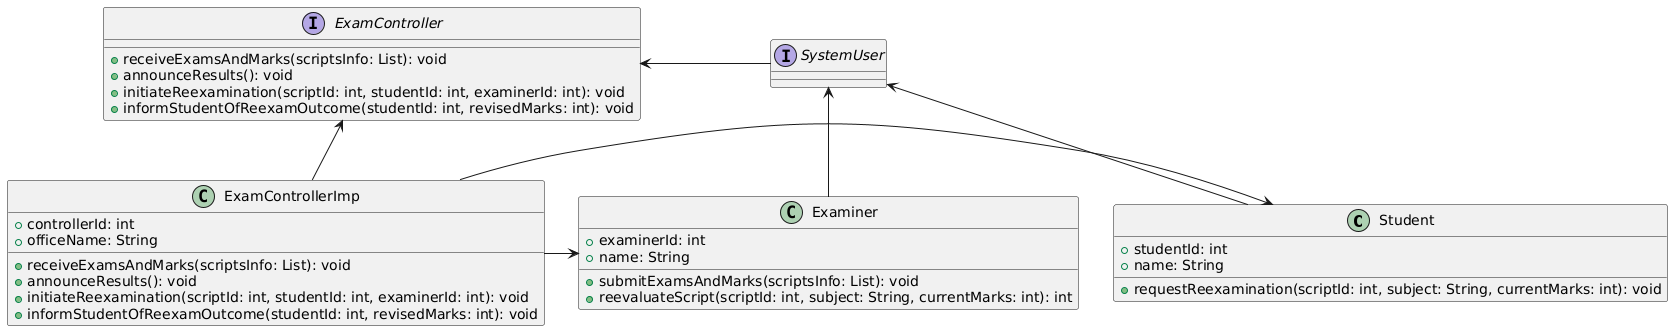

The diagram above was rendered by PlantUML. Its source (embedded in the PNG):
@startuml
class Student {
    + studentId: int
    + name: String
    + requestReexamination(scriptId: int, subject: String, currentMarks: int): void
}

class Examiner {
    + examinerId: int
    + name: String
    + submitExamsAndMarks(scriptsInfo: List): void
    + reevaluateScript(scriptId: int, subject: String, currentMarks: int): int
}

Interface SystemUser {
}

interface ExamController {
    + receiveExamsAndMarks(scriptsInfo: List): void
    + announceResults(): void
    + initiateReexamination(scriptId: int, studentId: int, examinerId: int): void
    + informStudentOfReexamOutcome(studentId: int, revisedMarks: int): void
}

class ExamControllerImp {
    + controllerId: int
    + officeName: String
    + receiveExamsAndMarks(scriptsInfo: List): void
    + announceResults(): void
    + initiateReexamination(scriptId: int, studentId: int, examinerId: int): void
    + informStudentOfReexamOutcome(studentId: int, revisedMarks: int): void
}

Student -up-> SystemUser
Examiner -up-> SystemUser
ExamControllerImp -up-> ExamController
ExamControllerImp -right-> Student
ExamControllerImp -right-> Examiner
SystemUser -left-> ExamController
@enduml